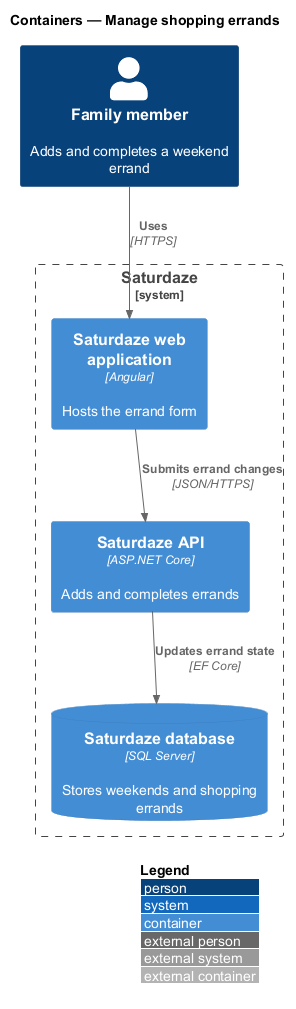

The diagram above was rendered by PlantUML. Its source (embedded in the PNG):
@startuml
!include <C4/C4_Container>
LAYOUT_WITH_LEGEND()
title Containers — Manage shopping errands

Person(actor, "Family member", "Adds and completes a weekend errand")
System_Boundary(saturdaze, "Saturdaze") {
  Container(web, "Saturdaze web application", "Angular", "Hosts the errand form")
  Container(api, "Saturdaze API", "ASP.NET Core", "Adds and completes errands")
  ContainerDb(db, "Saturdaze database", "SQL Server", "Stores weekends and shopping errands")
}
Rel(actor, web, "Uses", "HTTPS")
Rel(web, api, "Submits errand changes", "JSON/HTTPS")
Rel(api, db, "Updates errand state", "EF Core")
@enduml